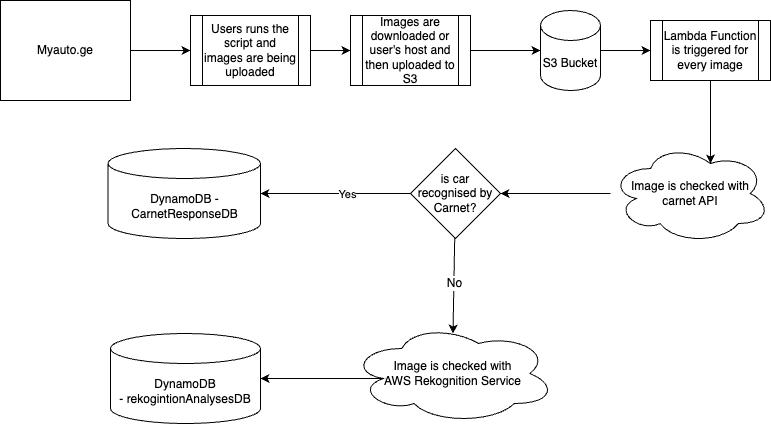

The diagram above was exported from draw.io. Its source (the exported page's mxGraphModel, read from the mxfile embedded in the PNG):
<mxGraphModel dx="1434" dy="747" grid="1" gridSize="10" guides="1" tooltips="1" connect="1" arrows="1" fold="1" page="1" pageScale="1" pageWidth="827" pageHeight="1169" math="0" shadow="0">
  <root>
    <mxCell id="0" />
    <mxCell id="1" parent="0" />
    <mxCell id="LTuu6TYoUzl9A24AJ2Yu-14" style="edgeStyle=none;rounded=0;orthogonalLoop=1;jettySize=auto;html=1;entryX=0;entryY=0.5;entryDx=0;entryDy=0;" edge="1" parent="1" source="LTuu6TYoUzl9A24AJ2Yu-1" target="LTuu6TYoUzl9A24AJ2Yu-36">
      <mxGeometry relative="1" as="geometry">
        <mxPoint x="200" y="100" as="targetPoint" />
      </mxGeometry>
    </mxCell>
    <mxCell id="LTuu6TYoUzl9A24AJ2Yu-1" value="Myauto.ge" style="rounded=0;whiteSpace=wrap;html=1;" vertex="1" parent="1">
      <mxGeometry x="20" y="35" width="130" height="100" as="geometry" />
    </mxCell>
    <mxCell id="LTuu6TYoUzl9A24AJ2Yu-19" style="edgeStyle=none;rounded=0;orthogonalLoop=1;jettySize=auto;html=1;exitX=1;exitY=0.5;exitDx=0;exitDy=0;exitPerimeter=0;entryX=0;entryY=0.5;entryDx=0;entryDy=0;" edge="1" parent="1" source="LTuu6TYoUzl9A24AJ2Yu-7" target="LTuu6TYoUzl9A24AJ2Yu-17">
      <mxGeometry relative="1" as="geometry" />
    </mxCell>
    <mxCell id="LTuu6TYoUzl9A24AJ2Yu-7" value="S3 Bucket" style="shape=cylinder3;whiteSpace=wrap;html=1;boundedLbl=1;backgroundOutline=1;size=15;" vertex="1" parent="1">
      <mxGeometry x="560" y="45" width="60" height="80" as="geometry" />
    </mxCell>
    <mxCell id="LTuu6TYoUzl9A24AJ2Yu-21" style="edgeStyle=none;rounded=0;orthogonalLoop=1;jettySize=auto;html=1;exitX=0.5;exitY=1;exitDx=0;exitDy=0;entryX=0.625;entryY=0.2;entryDx=0;entryDy=0;entryPerimeter=0;" edge="1" parent="1" source="LTuu6TYoUzl9A24AJ2Yu-17" target="LTuu6TYoUzl9A24AJ2Yu-20">
      <mxGeometry relative="1" as="geometry" />
    </mxCell>
    <mxCell id="LTuu6TYoUzl9A24AJ2Yu-17" value="Lambda Function is triggered for every image" style="shape=process;whiteSpace=wrap;html=1;backgroundOutline=1;" vertex="1" parent="1">
      <mxGeometry x="670" y="55" width="120" height="60" as="geometry" />
    </mxCell>
    <mxCell id="LTuu6TYoUzl9A24AJ2Yu-23" style="edgeStyle=none;rounded=0;orthogonalLoop=1;jettySize=auto;html=1;entryX=1;entryY=0.5;entryDx=0;entryDy=0;" edge="1" parent="1">
      <mxGeometry relative="1" as="geometry">
        <mxPoint x="630" y="228" as="sourcePoint" />
        <mxPoint x="520" y="228" as="targetPoint" />
      </mxGeometry>
    </mxCell>
    <mxCell id="LTuu6TYoUzl9A24AJ2Yu-20" value="Image is checked with &lt;br&gt;carnet API" style="ellipse;shape=cloud;whiteSpace=wrap;html=1;" vertex="1" parent="1">
      <mxGeometry x="630" y="178" width="160" height="100" as="geometry" />
    </mxCell>
    <mxCell id="LTuu6TYoUzl9A24AJ2Yu-25" style="edgeStyle=none;rounded=0;orthogonalLoop=1;jettySize=auto;html=1;entryX=1;entryY=0.5;entryDx=0;entryDy=0;entryPerimeter=0;" edge="1" parent="1" target="LTuu6TYoUzl9A24AJ2Yu-24">
      <mxGeometry relative="1" as="geometry">
        <mxPoint x="430" y="228" as="sourcePoint" />
        <mxPoint x="290" y="240" as="targetPoint" />
      </mxGeometry>
    </mxCell>
    <mxCell id="LTuu6TYoUzl9A24AJ2Yu-26" value="Yes" style="edgeLabel;html=1;align=center;verticalAlign=middle;resizable=0;points=[];" vertex="1" connectable="0" parent="LTuu6TYoUzl9A24AJ2Yu-25">
      <mxGeometry x="-0.37" relative="1" as="geometry">
        <mxPoint x="-17" as="offset" />
      </mxGeometry>
    </mxCell>
    <mxCell id="LTuu6TYoUzl9A24AJ2Yu-28" style="edgeStyle=none;rounded=0;orthogonalLoop=1;jettySize=auto;html=1;entryX=0.5;entryY=0.1;entryDx=0;entryDy=0;entryPerimeter=0;fontSize=12;" edge="1" parent="1" target="LTuu6TYoUzl9A24AJ2Yu-27">
      <mxGeometry relative="1" as="geometry">
        <mxPoint x="474.21052631578937" y="272.2105263157895" as="sourcePoint" />
      </mxGeometry>
    </mxCell>
    <mxCell id="LTuu6TYoUzl9A24AJ2Yu-29" value="No" style="edgeLabel;html=1;align=center;verticalAlign=middle;resizable=0;points=[];fontSize=12;" vertex="1" connectable="0" parent="LTuu6TYoUzl9A24AJ2Yu-28">
      <mxGeometry x="-0.0647" relative="1" as="geometry">
        <mxPoint as="offset" />
      </mxGeometry>
    </mxCell>
    <mxCell id="LTuu6TYoUzl9A24AJ2Yu-22" value="is car recognised by Carnet?" style="rhombus;whiteSpace=wrap;html=1;" vertex="1" parent="1">
      <mxGeometry x="430" y="183" width="90" height="90" as="geometry" />
    </mxCell>
    <mxCell id="LTuu6TYoUzl9A24AJ2Yu-24" value="DynamoDB - CarnetResponseDB" style="shape=cylinder3;whiteSpace=wrap;html=1;boundedLbl=1;backgroundOutline=1;size=15;fontSize=12;" vertex="1" parent="1">
      <mxGeometry x="127.5" y="183" width="152.5" height="90" as="geometry" />
    </mxCell>
    <mxCell id="LTuu6TYoUzl9A24AJ2Yu-34" style="edgeStyle=none;rounded=0;orthogonalLoop=1;jettySize=auto;html=1;exitX=0.16;exitY=0.55;exitDx=0;exitDy=0;exitPerimeter=0;entryX=1;entryY=0.5;entryDx=0;entryDy=0;entryPerimeter=0;fontSize=12;" edge="1" parent="1" source="LTuu6TYoUzl9A24AJ2Yu-27" target="LTuu6TYoUzl9A24AJ2Yu-30">
      <mxGeometry relative="1" as="geometry" />
    </mxCell>
    <mxCell id="LTuu6TYoUzl9A24AJ2Yu-27" value="Image is checked with &lt;br&gt;AWS Rekognition Service" style="ellipse;shape=cloud;whiteSpace=wrap;html=1;" vertex="1" parent="1">
      <mxGeometry x="370" y="358" width="205" height="100" as="geometry" />
    </mxCell>
    <mxCell id="LTuu6TYoUzl9A24AJ2Yu-30" value="DynamoDB -&amp;nbsp;rekogintionAnalysesDB" style="shape=cylinder3;whiteSpace=wrap;html=1;boundedLbl=1;backgroundOutline=1;size=15;fontSize=12;" vertex="1" parent="1">
      <mxGeometry x="130" y="368" width="150" height="90" as="geometry" />
    </mxCell>
    <mxCell id="LTuu6TYoUzl9A24AJ2Yu-41" style="edgeStyle=none;rounded=0;orthogonalLoop=1;jettySize=auto;html=1;exitX=1;exitY=0.5;exitDx=0;exitDy=0;entryX=0;entryY=0.5;entryDx=0;entryDy=0;fontSize=12;" edge="1" parent="1" source="LTuu6TYoUzl9A24AJ2Yu-36" target="LTuu6TYoUzl9A24AJ2Yu-37">
      <mxGeometry relative="1" as="geometry" />
    </mxCell>
    <mxCell id="LTuu6TYoUzl9A24AJ2Yu-36" value="Users runs the script and images are being uploaded" style="shape=process;whiteSpace=wrap;html=1;backgroundOutline=1;" vertex="1" parent="1">
      <mxGeometry x="210" y="50" width="120" height="70" as="geometry" />
    </mxCell>
    <mxCell id="LTuu6TYoUzl9A24AJ2Yu-40" style="edgeStyle=none;rounded=0;orthogonalLoop=1;jettySize=auto;html=1;entryX=0;entryY=0.5;entryDx=0;entryDy=0;entryPerimeter=0;fontSize=12;" edge="1" parent="1" source="LTuu6TYoUzl9A24AJ2Yu-37" target="LTuu6TYoUzl9A24AJ2Yu-7">
      <mxGeometry relative="1" as="geometry" />
    </mxCell>
    <mxCell id="LTuu6TYoUzl9A24AJ2Yu-37" value="Images are downloaded or user's host and then uploaded to S3" style="shape=process;whiteSpace=wrap;html=1;backgroundOutline=1;" vertex="1" parent="1">
      <mxGeometry x="370" y="50" width="120" height="70" as="geometry" />
    </mxCell>
  </root>
</mxGraphModel>